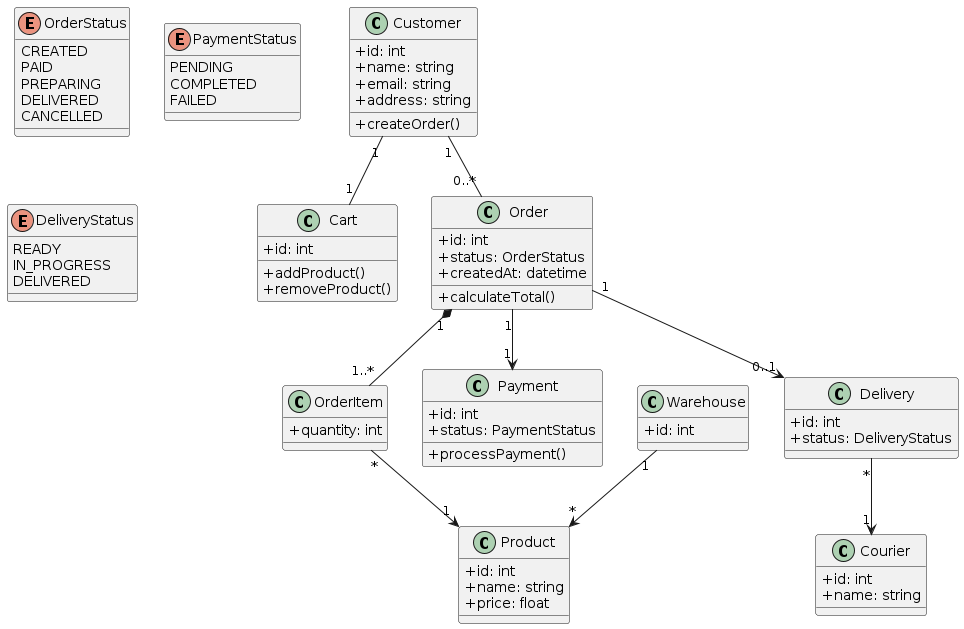

The diagram above was rendered by PlantUML. Its source (embedded in the PNG):
@startuml
skinparam classAttributeIconSize 0

class Customer {
  +id: int
  +name: string
  +email: string
  +address: string
  +createOrder()
}

class Cart {
  +id: int
  +addProduct()
  +removeProduct()
}

class Order {
  +id: int
  +status: OrderStatus
  +createdAt: datetime
  +calculateTotal()
}

class OrderItem {
  +quantity: int
}

class Product {
  +id: int
  +name: string
  +price: float
}

class Payment {
  +id: int
  +status: PaymentStatus
  +processPayment()
}

class Delivery {
  +id: int
  +status: DeliveryStatus
}

class Courier {
  +id: int
  +name: string
}

class Warehouse {
  +id: int
}

enum OrderStatus {
  CREATED
  PAID
  PREPARING
  DELIVERED
  CANCELLED
}

enum PaymentStatus {
  PENDING
  COMPLETED
  FAILED
}

enum DeliveryStatus {
  READY
  IN_PROGRESS
  DELIVERED
}

' RELATIONS

Customer "1" -- "1" Cart
Customer "1" -- "0..*" Order

Order "1" *-- "1..*" OrderItem
OrderItem "*" --> "1" Product

Order "1" --> "1" Payment
Order "1" --> "0..1" Delivery

Delivery "*" --> "1" Courier

Warehouse "1" --> "*" Product
@enduml